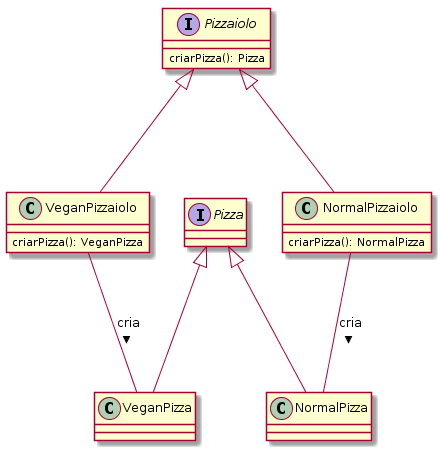

The diagram above was rendered by PlantUML. Its source (embedded in the PNG):
@startuml

interface Pizza

interface Pizzaiolo {
    criarPizza(): Pizza
}

class VeganPizzaiolo {
     criarPizza(): VeganPizza
}
class NormalPizzaiolo {
    criarPizza(): NormalPizza
}

class VeganPizza
class NormalPizza

Pizza <|--- NormalPizza
Pizza <|--- VeganPizza

Pizzaiolo <|--- VeganPizzaiolo
Pizzaiolo <|--- NormalPizzaiolo

VeganPizzaiolo --- VeganPizza : cria >
NormalPizzaiolo --- NormalPizza : cria >


@enduml